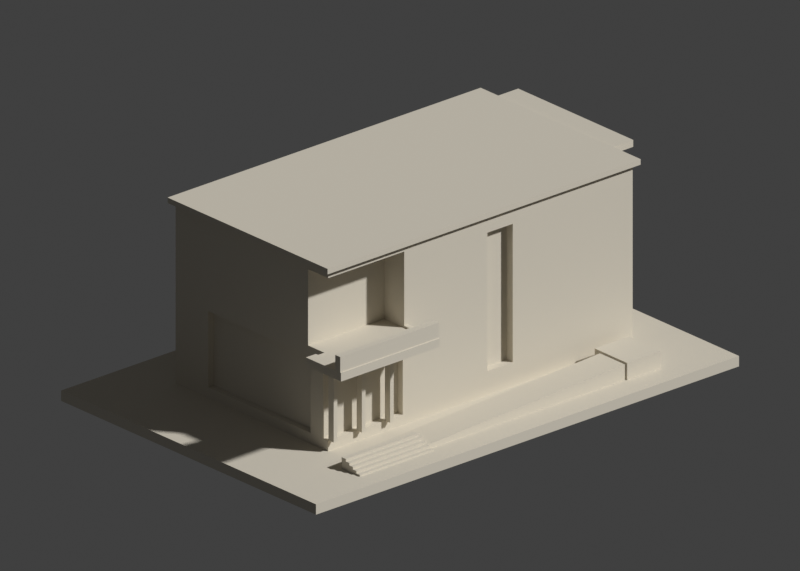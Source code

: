 # Source: scene.blend  (saved by Blender 4.3.34; exported with 4.5.12 LTS)
import bpy
from mathutils import Matrix  # noqa: F401  (used for matrix-valued properties, if any)

bpy.ops.wm.read_factory_settings(use_empty=True)
scene = bpy.context.scene
scene.name = 'Scene'

# ---- collections
col_collection = bpy.data.collections.new('Collection'); scene.collection.children.link(col_collection)

# ---- materials (node trees are filled in below, after node groups)
mat_warm_stone_preview_only = bpy.data.materials.new('Warm stone preview only')
mat_warm_stone_preview_only.diffuse_color = (0.69, 0.64, 0.54, 1.0)

# ---- material node trees

# ---- world
world_world = bpy.data.worlds.new('World'); scene.world = world_world
world_world.use_nodes = True; world_world.node_tree.nodes.clear()
_N = world_world.node_tree.nodes; _L = world_world.node_tree.links
n0 = _N.new('ShaderNodeOutputWorld'); n0.name = 'World Output'; n0.location = (300, 300)
n1 = _N.new('ShaderNodeBackground'); n1.name = 'Background'; n1.location = (10, 300)
n1.inputs[0].default_value = (0.05088, 0.05088, 0.05088, 1.0)
_L.new(n1.outputs[0], n0.inputs[0])
n0.is_active_output = True
world_world.color = (0.055, 0.065, 0.085)
world_world.sun_shadow_jitter_overblur = 0.0

# ---- cameras
cam_camera_001 = bpy.data.cameras.new('Camera.001')
cam_camera_001.type = 'ORTHO'
cam_camera_001.ortho_scale = 212.3
cam_camera_001.display_size = 1000.0

# ---- meshes
me_model = bpy.data.meshes.new('model')
me_model.from_pydata([(-75.0, -51.0, 3.0), (-54.0, -44.85, 3.0), (-55.68, -43.0, 3.0), (-55.68, -33.0, 3.0), (-54.0, -43.45, 3.0), (-54.0, -43.0, 3.0), (-75.0, -51.0, 0.0), (-75.0, 51.0, 3.0), (-49.0, -26.5, 3.0), (75.0, -51.0, 0.0), (42.0, -33.0, 3.0), (75.0, -51.0, 3.0), (-28.0, -44.85, 3.0), (42.0, -43.5, 3.0), (-28.0, -43.45, 3.0), (-28.0, -43.0, 3.0), (-75.0, 51.0, 0.0), (-49.0, 34.5, 3.0), (75.0, 51.0, 3.0), (42.0, -43.0, 3.0), (42.0, -30.5, 3.0), (59.0, -26.5, 3.0), (54.0, -43.5, 3.0), (54.0, -30.5, 3.0), (59.0, 34.5, 3.0), (75.0, 51.0, 0.0), (-48.65, -26.5, 6.0), (-49.0, -26.5, 6.0), (-47.35, -26.5, 6.0), (-49.0, -24.5, 6.0), (-38.65, -26.5, 6.0), (-37.35, -26.5, 6.0), (-28.65, -26.5, 6.0), (-49.0, -19.5, 6.0), (-49.0, -24.5, 28.0), (-49.0, 21.5, 6.0), (-49.0, -19.5, 28.0), (-27.35, -26.5, 6.0), (-22.5, -26.5, 6.0), (16.5, -26.5, 10.0), (-20.5, -26.5, 29.0), (-22.5, -26.5, 28.0), (7.5, -26.5, 10.0), (-49.0, -26.5, 28.0), (-48.65, -26.5, 28.0), (-49.0, -26.5, 29.0), (-47.35, -26.5, 28.0), (-49.0, -25.0, 29.0), (-38.65, -26.5, 28.0), (-37.35, -26.5, 28.0), (-28.65, -26.5, 28.0), (-49.0, -26.5, 53.0), (-22.0, -26.5, 53.0), (-49.0, -26.5, 55.0), (-49.0, -18.5, 31.0), (-49.0, -25.0, 31.0), (-49.0, 21.5, 28.0), (-49.0, -18.5, 53.0), (-49.0, 34.5, 55.0), (-27.35, -26.5, 28.0), (7.5, -26.5, 50.0), (-20.5, -26.5, 31.5), (-22.0, -26.5, 31.5), (59.0, -26.5, 55.0), (59.0, 34.5, 55.0), (59.0, 14.5, 5.0), (59.0, 1.5, 5.0), (59.0, 1.5, 24.0), (59.0, -14.5, 29.0), (59.0, -14.5, 31.5), (16.5, -26.5, 50.0), (59.0, -12.0, 31.5), (59.0, -12.0, 53.0), (59.0, -16.0, 54.0), (59.0, -16.0, 55.0), (59.0, 14.5, 24.0), (59.0, 28.5, 29.0), (59.0, 30.0, 54.0), (59.0, 26.0, 53.0), (59.0, 28.5, 31.5), (59.0, 26.0, 31.5), (59.0, 30.0, 55.0), (16.5, -24.0, 10.0), (7.5, -24.0, 10.0), (16.5, -24.0, 50.0), (7.5, -24.0, 50.0), (-50.5, -28.0, 55.0), (-50.5, -28.0, 56.6), (-50.5, 36.0, 56.6), (60.5, -28.0, 55.0), (60.5, -28.0, 56.6), (-50.5, 36.0, 55.0), (60.5, 36.0, 55.0), (60.5, 36.0, 56.6), (60.5, -16.0, 56.0), (60.5, -16.0, 55.0), (60.5, 30.0, 56.0), (60.5, 30.0, 55.0), (-48.65, -26.25, 6.0), (-47.35, -26.25, 6.0), (-38.65, -26.25, 6.0), (-22.5, -24.5, 6.0), (-48.65, -26.25, 28.0), (-47.35, -26.25, 28.0), (-38.65, -26.25, 28.0), (-37.35, -26.25, 28.0), (-28.65, -26.25, 28.0), (-37.35, -26.25, 6.0), (-28.65, -26.25, 6.0), (-27.35, -26.25, 6.0), (-22.5, -24.5, 28.0), (-27.35, -26.25, 28.0), (-47.0, -19.5, 28.0), (-47.0, -19.5, 6.0), (-47.0, 21.5, 6.0), (-47.0, 21.5, 28.0), (-52.0, -28.5, 31.0), (-52.0, -25.0, 31.5), (-52.0, -28.5, 31.5), (-52.0, -25.0, 31.0), (-22.0, -28.5, 31.0), (-22.0, -18.5, 31.0), (-22.0, -28.5, 31.5), (-22.0, -18.5, 53.0), (-55.5, -39.0, 29.0), (-55.5, -39.0, 31.5), (-55.5, -38.7, 31.5), (-20.5, -39.0, 29.0), (-20.5, -38.7, 31.5), (-55.5, -36.7, 31.5), (-55.5, -25.0, 31.5), (-55.5, -25.0, 29.0), (-20.5, -36.7, 31.5), (-20.5, -39.0, 31.5), (-55.5, -38.7, 36.0), (-55.5, -36.7, 36.0), (-20.5, -36.7, 36.0), (-20.5, -38.7, 36.0), (53.0, -12.0, 30.0), (63.0, -12.0, 30.0), (62.75, -12.0, 31.5), (63.0, -12.0, 53.0), (63.0, -10.75, 31.5), (53.0, -12.0, 53.0), (62.75, -12.0, 53.0), (63.0, -10.75, 53.0), (62.75, -10.75, 53.0), (53.0, 26.0, 30.0), (53.0, 26.0, 53.0), (63.0, 26.0, 30.0), (63.0, 24.75, 31.5), (63.0, 24.75, 53.0), (63.0, 26.0, 53.0), (62.75, 24.75, 53.0), (62.75, 26.0, 53.0), (62.75, 26.0, 31.5), (64.7, -14.5, 31.5), (62.75, -13.25, 31.5), (67.0, -14.5, 29.0), (67.0, -14.5, 31.5), (64.7, -13.25, 31.5), (66.7, -14.5, 31.5), (67.0, 28.5, 29.0), (66.7, 28.5, 31.5), (64.7, -10.75, 31.5), (64.7, 24.75, 31.5), (67.0, 28.5, 31.5), (62.75, 27.25, 31.5), (64.7, 28.5, 31.5), (64.7, 27.25, 31.5), (64.7, -14.5, 36.0), (64.7, -13.25, 36.0), (66.7, -14.5, 36.0), (65.25, -13.25, 36.0), (65.25, -10.75, 36.0), (65.25, 24.75, 36.0), (64.7, -10.75, 36.0), (64.7, 24.75, 36.0), (65.25, 27.25, 36.0), (66.7, 28.5, 36.0), (64.7, 28.5, 36.0), (64.7, 27.25, 36.0), (68.5, -16.0, 54.0), (68.5, -16.0, 56.0), (62.75, -13.25, 54.0), (65.25, -13.25, 54.0), (65.25, -10.75, 54.0), (68.5, 30.0, 54.0), (62.75, -10.75, 54.0), (62.75, 24.75, 54.0), (65.25, 24.75, 54.0), (68.5, 30.0, 56.0), (62.75, 27.25, 54.0), (65.25, 27.25, 54.0), (-48.65, -28.35, 6.0), (-47.35, -28.35, 6.0), (-48.65, -28.35, 28.0), (-47.35, -28.35, 28.0), (-38.65, -28.35, 6.0), (-37.35, -28.35, 6.0), (-38.65, -28.35, 28.0), (-37.35, -28.35, 28.0), (-28.65, -28.35, 6.0), (-27.35, -28.35, 6.0), (-28.65, -28.35, 28.0), (-27.35, -28.35, 28.0), (57.75, 1.5, 5.0), (57.75, 14.5, 5.0), (57.75, 14.5, 24.0), (57.75, 1.5, 24.0), (-54.0, -43.0, 3.078), (-54.0, -41.75, 3.078), (-54.0, -40.65, 3.078), (-54.0, -38.95, 3.078), (-54.0, -37.55, 3.078), (-28.0, -37.55, 4.281), (-28.0, -43.0, 4.2), (-29.76, -43.0, 4.2), (42.0, -43.0, 7.522), (-29.76, -42.05, 4.2), (-28.0, -42.05, 4.281), (-28.0, -40.35, 4.281), (-28.0, -39.25, 4.281), (42.0, -33.0, 7.522), (42.0, -43.5, 8.0), (54.0, -43.5, 8.0), (42.0, -30.5, 8.0), (54.0, -30.5, 8.0), (-54.0, -44.85, 3.5), (-54.0, -43.45, 3.5), (-28.0, -44.85, 3.5), (-28.0, -43.45, 3.5), (-54.0, -41.75, 4.2), (-54.0, -43.45, 4.2), (-54.0, -42.05, 4.2), (-28.0, -43.45, 4.2), (-54.0, -42.05, 4.9), (-54.0, -40.65, 4.9), (-28.0, -42.05, 4.9), (-28.0, -40.65, 4.9), (-28.0, -40.35, 4.9), (-54.0, -38.95, 5.6), (-54.0, -40.65, 5.6), (-54.0, -39.25, 5.6), (-28.0, -40.65, 5.6), (-28.0, -39.25, 5.6), (-54.0, -39.25, 6.3), (-54.0, -37.55, 6.3), (-28.0, -39.25, 6.3), (-28.0, -37.55, 6.3)], [], [(0, 1, 2), (0, 2, 3), (1, 4, 2), (4, 5, 2), (6, 0, 7), (0, 3, 7), (3, 8, 7), (6, 9, 0), (3, 10, 8), (0, 11, 1), (1, 11, 12), (12, 13, 14), (14, 13, 15), (6, 16, 9), (6, 7, 16), (8, 17, 7), (16, 7, 18), (7, 17, 18), (15, 13, 19), (8, 10, 20), (8, 20, 21), (0, 9, 11), (12, 22, 13), (12, 11, 22), (20, 23, 21), (22, 11, 23), (23, 11, 21), (11, 24, 21), (9, 25, 11), (16, 25, 9), (16, 18, 25), (17, 24, 18), (11, 18, 24), (11, 25, 18), (8, 26, 27), (8, 28, 26), (8, 27, 29), (8, 30, 28), (8, 31, 30), (8, 32, 31), (8, 29, 33), (29, 34, 33), (8, 33, 35), (33, 34, 36), (8, 37, 32), (8, 38, 37), (8, 39, 38), (38, 40, 41), (38, 42, 40), (43, 44, 45), (45, 44, 46), (43, 45, 47), (45, 46, 48), (45, 48, 49), (45, 49, 50), (51, 52, 53), (43, 47, 34), (34, 47, 54), (47, 55, 54), (34, 54, 36), (36, 54, 56), (54, 57, 56), (51, 53, 58), (51, 58, 57), (45, 50, 59), (41, 45, 59), (41, 40, 45), (40, 42, 60), (40, 60, 61), (62, 61, 60), (62, 60, 52), (53, 52, 63), (8, 35, 17), (35, 56, 17), (57, 58, 56), (56, 58, 17), (17, 58, 64), (8, 21, 39), (38, 39, 42), (39, 21, 63), (21, 65, 66), (21, 66, 67), (21, 68, 69), (21, 67, 68), (39, 63, 70), (52, 60, 63), (60, 70, 63), (21, 69, 63), (69, 71, 72), (63, 69, 73), (69, 72, 73), (63, 73, 74), (17, 64, 24), (21, 24, 65), (68, 67, 75), (68, 75, 76), (65, 76, 75), (65, 24, 76), (73, 72, 77), (72, 78, 77), (24, 64, 76), (76, 64, 79), (80, 79, 64), (80, 77, 78), (80, 64, 77), (77, 64, 81), (42, 39, 82), (42, 83, 60), (42, 82, 83), (83, 82, 84), (39, 84, 82), (39, 70, 84), (60, 85, 70), (83, 85, 60), (83, 84, 85), (70, 85, 84), (86, 58, 53), (86, 87, 88), (86, 89, 87), (86, 53, 89), (87, 90, 88), (86, 91, 58), (86, 88, 91), (58, 91, 92), (91, 88, 93), (87, 89, 90), (53, 63, 89), (89, 94, 90), (89, 63, 95), (63, 74, 95), (89, 95, 94), (90, 94, 96), (88, 90, 93), (58, 92, 64), (91, 93, 92), (90, 96, 93), (81, 64, 97), (97, 93, 96), (97, 64, 92), (97, 92, 93), (27, 26, 98), (27, 98, 29), (99, 28, 30), (100, 99, 30), (101, 98, 99), (43, 102, 44), (43, 34, 102), (34, 103, 102), (34, 104, 103), (103, 104, 46), (104, 48, 46), (34, 105, 104), (34, 106, 105), (29, 98, 101), (29, 101, 34), (101, 99, 100), (107, 31, 32), (101, 100, 107), (108, 107, 32), (101, 107, 108), (101, 108, 109), (38, 109, 37), (38, 101, 109), (38, 41, 110), (105, 106, 49), (34, 111, 106), (34, 41, 111), (106, 50, 49), (41, 59, 111), (38, 110, 101), (34, 101, 110), (34, 110, 41), (33, 112, 113), (33, 113, 35), (113, 112, 114), (33, 36, 112), (36, 56, 112), (113, 114, 35), (35, 114, 56), (112, 115, 114), (112, 56, 115), (114, 115, 56), (116, 117, 118), (116, 119, 117), (116, 55, 119), (116, 118, 120), (116, 120, 55), (55, 120, 54), (54, 121, 57), (51, 57, 52), (118, 122, 120), (120, 122, 62), (54, 120, 121), (120, 62, 121), (62, 123, 121), (57, 121, 123), (62, 52, 123), (57, 123, 52), (124, 125, 126), (124, 127, 125), (125, 128, 126), (124, 126, 129), (124, 129, 130), (124, 130, 131), (129, 117, 130), (129, 118, 117), (124, 131, 127), (129, 132, 118), (45, 127, 131), (131, 130, 47), (130, 119, 47), (130, 117, 119), (45, 131, 47), (119, 55, 47), (125, 127, 133), (125, 133, 128), (127, 128, 133), (45, 40, 127), (118, 132, 122), (127, 132, 128), (127, 61, 132), (127, 40, 61), (132, 61, 122), (122, 61, 62), (126, 128, 134), (126, 135, 129), (126, 134, 135), (129, 135, 136), (134, 137, 135), (134, 128, 137), (129, 136, 132), (128, 132, 137), (137, 132, 136), (135, 137, 136), (138, 71, 139), (71, 140, 139), (138, 72, 71), (139, 140, 141), (139, 141, 142), (138, 143, 72), (140, 144, 141), (142, 141, 145), (144, 145, 141), (144, 146, 145), (138, 147, 148), (138, 139, 147), (139, 142, 149), (139, 149, 147), (142, 150, 149), (138, 148, 143), (143, 148, 78), (143, 78, 72), (150, 151, 152), (153, 154, 151), (147, 80, 148), (147, 149, 80), (80, 149, 155), (150, 152, 149), (149, 154, 155), (80, 78, 148), (149, 152, 154), (151, 154, 152), (68, 156, 69), (69, 157, 71), (68, 158, 159), (69, 160, 157), (69, 156, 160), (68, 161, 156), (68, 159, 161), (157, 140, 71), (68, 76, 158), (158, 162, 159), (161, 159, 163), (142, 164, 165), (158, 76, 162), (142, 165, 150), (159, 162, 166), (159, 166, 163), (80, 155, 79), (76, 79, 162), (79, 155, 167), (79, 167, 168), (79, 168, 162), (167, 169, 168), (168, 163, 162), (162, 163, 166), (156, 161, 170), (156, 171, 160), (156, 170, 171), (161, 172, 170), (170, 173, 171), (170, 172, 173), (173, 172, 174), (161, 163, 172), (172, 175, 174), (164, 176, 177), (176, 174, 175), (172, 178, 175), (164, 177, 165), (172, 163, 179), (176, 175, 177), (172, 179, 178), (169, 180, 168), (169, 181, 180), (168, 180, 179), (168, 179, 163), (181, 178, 180), (178, 179, 180), (73, 95, 74), (73, 182, 95), (95, 183, 94), (73, 184, 185), (73, 185, 182), (95, 182, 183), (185, 186, 182), (94, 183, 96), (182, 187, 183), (73, 77, 184), (184, 77, 188), (188, 77, 186), (182, 186, 77), (182, 189, 190), (182, 77, 189), (182, 190, 187), (183, 191, 96), (183, 187, 191), (77, 81, 97), (189, 77, 192), (77, 193, 192), (77, 97, 187), (77, 187, 193), (97, 96, 191), (190, 193, 187), (97, 191, 187), (157, 160, 171), (157, 184, 140), (157, 171, 184), (171, 173, 184), (142, 145, 164), (164, 145, 176), (173, 174, 185), (176, 186, 174), (173, 185, 184), (140, 184, 144), (176, 145, 186), (174, 186, 185), (184, 188, 144), (144, 188, 146), (146, 188, 145), (145, 188, 186), (150, 165, 177), (150, 177, 151), (177, 175, 151), (175, 190, 151), (153, 151, 189), (153, 189, 154), (151, 190, 189), (167, 181, 169), (155, 154, 167), (167, 193, 181), (175, 178, 190), (181, 193, 178), (167, 154, 192), (167, 192, 193), (190, 178, 193), (189, 192, 154), (194, 26, 28), (194, 28, 195), (194, 195, 196), (195, 28, 197), (194, 102, 26), (102, 98, 26), (197, 28, 99), (103, 99, 98), (194, 196, 44), (195, 197, 196), (194, 44, 102), (103, 98, 102), (197, 99, 46), (103, 46, 99), (196, 197, 44), (197, 46, 44), (198, 30, 31), (198, 31, 199), (198, 199, 200), (198, 104, 30), (30, 104, 100), (105, 107, 100), (200, 199, 201), (198, 200, 48), (198, 48, 104), (104, 105, 100), (200, 201, 48), (201, 49, 48), (199, 31, 201), (201, 31, 107), (201, 107, 49), (105, 49, 107), (202, 32, 37), (202, 37, 203), (202, 203, 204), (202, 106, 32), (32, 106, 108), (203, 37, 205), (205, 37, 109), (111, 109, 108), (202, 204, 50), (202, 50, 106), (111, 108, 106), (203, 205, 204), (205, 109, 59), (111, 59, 109), (204, 205, 50), (205, 59, 50), (206, 66, 207), (66, 65, 207), (206, 67, 66), (206, 207, 208), (207, 65, 208), (206, 209, 67), (206, 208, 209), (209, 75, 67), (209, 208, 75), (65, 75, 208), (2, 5, 210), (2, 210, 211), (2, 211, 212), (2, 212, 213), (2, 213, 214), (2, 214, 3), (214, 215, 3), (15, 19, 216), (217, 218, 219), (217, 216, 218), (219, 218, 220), (220, 218, 221), (221, 218, 222), (222, 218, 215), (3, 215, 218), (216, 19, 218), (3, 218, 223), (3, 223, 10), (13, 224, 19), (19, 224, 218), (13, 22, 224), (22, 225, 224), (22, 23, 225), (224, 223, 218), (224, 225, 226), (10, 223, 20), (20, 223, 226), (20, 226, 227), (225, 23, 227), (20, 227, 23), (224, 226, 223), (225, 227, 226), (1, 228, 229), (1, 229, 4), (1, 12, 228), (228, 230, 229), (228, 12, 230), (229, 230, 231), (12, 14, 230), (230, 14, 231), (4, 210, 5), (4, 232, 210), (210, 232, 211), (4, 229, 232), (229, 233, 234), (229, 234, 232), (229, 235, 233), (233, 219, 234), (233, 217, 219), (229, 231, 235), (233, 235, 217), (217, 235, 216), (14, 15, 231), (231, 15, 216), (231, 216, 235), (211, 232, 212), (212, 232, 236), (234, 236, 232), (212, 236, 237), (234, 219, 236), (236, 238, 237), (236, 219, 220), (236, 220, 238), (237, 238, 239), (220, 221, 238), (238, 221, 239), (221, 240, 239), (212, 237, 241), (212, 241, 213), (237, 242, 243), (237, 243, 241), (237, 244, 242), (242, 245, 243), (237, 239, 244), (242, 244, 245), (221, 222, 240), (239, 240, 244), (240, 222, 244), (222, 245, 244), (213, 241, 214), (243, 246, 241), (241, 246, 247), (243, 245, 246), (246, 248, 247), (241, 247, 214), (214, 247, 249), (246, 245, 248), (222, 215, 245), (245, 215, 248), (214, 249, 215), (247, 248, 249), (248, 215, 249)])
me_model.materials.append(mat_warm_stone_preview_only)
me_model.update()

# ---- objects
ob_printable_ntu = bpy.data.objects.new('Printable_NTU', me_model)
ob_preview_camera = bpy.data.objects.new('Preview_camera', cam_camera_001)

# ---- transforms, parenting, visibility, modifiers, constraints
ob_printable_ntu.location = (0.0, 0.0, 0.0)
ob_preview_camera.location = (-195.0, -220.0, 155.0)
ob_preview_camera.rotation_euler = (1.164, 3.97e-08, -0.7252)

# ---- collection membership
col_collection.objects.link(ob_printable_ntu)
col_collection.objects.link(ob_preview_camera)

# ---- scene / render settings (as saved in the file)
scene.camera = ob_preview_camera
scene.frame_start = 1; scene.frame_end = 250; scene.frame_set(1)
scene.render.engine = 'BLENDER_WORKBENCH'
scene.render.resolution_x = 1400
scene.render.resolution_y = 1000
scene.view_settings.view_transform = 'Standard'
scene.unit_settings.scale_length = 0.001
bpy.context.view_layer.update()

# ---- added for rendering (the .blend has no usable light): sun
light_auto_sun = bpy.data.lights.new('AutoSun', 'SUN')
light_auto_sun.energy = 3.0
light_auto_sun.angle = 0.0523599
ob_auto_sun = bpy.data.objects.new('AutoSun', light_auto_sun)
scene.collection.objects.link(ob_auto_sun)
ob_auto_sun.rotation_euler = (0.872665, 0.174533, 0.523599)
bpy.context.view_layer.update()
